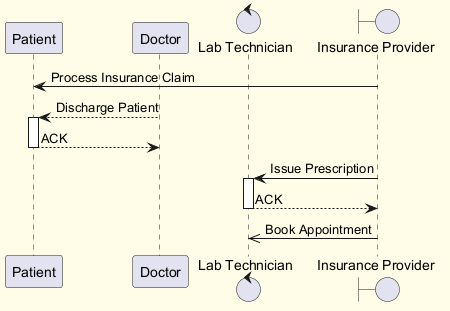

The diagram above was rendered by PlantUML. Its source (embedded in the PNG):
@startuml
skinparam backgroundColor #FFFDE7
skinparam classBackgroundColor #FFF9C4
skinparam classBorderColor #F57F17
participant "Patient" as P
participant "Doctor" as D
control "Lab Technician" as LT
boundary "Insurance Provider" as IP
IP -> P : Process Insurance Claim
D --> P : Discharge Patient
activate P
P --> D : ACK
deactivate P
IP -> LT : Issue Prescription
activate LT
LT --> IP : ACK
deactivate LT
IP ->> LT : Book Appointment
@enduml